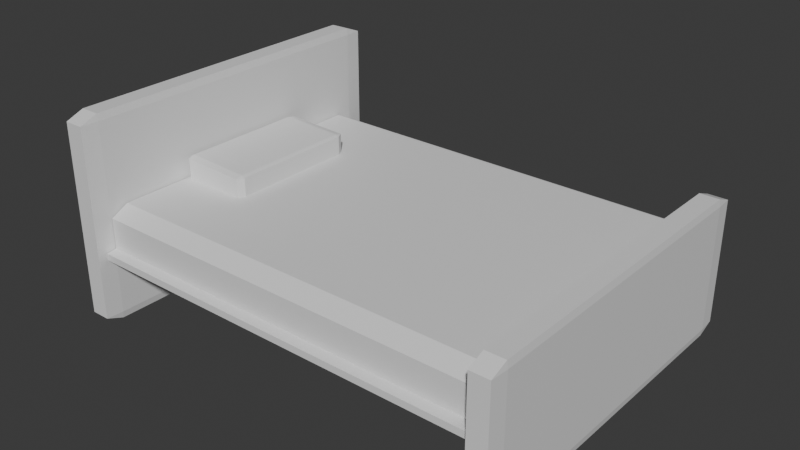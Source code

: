 # Source: lova_fixed.blend  (saved by Blender 4.1.24; exported with 4.5.12 LTS)
import bpy
from mathutils import Matrix  # noqa: F401  (used for matrix-valued properties, if any)

bpy.ops.wm.read_factory_settings(use_empty=True)
scene = bpy.context.scene
scene.name = 'Scene'

# ---- collections
col_collection = bpy.data.collections.new('Collection'); scene.collection.children.link(col_collection)

# ---- materials (node trees are filled in below, after node groups)
mat_material = bpy.data.materials.new('Material')
mat_material.alpha_threshold = 0.0
mat_material.use_transparent_shadow = False
mat_material.roughness = 0.5
mat_material.line_color = (0.0, 0.0, 0.0, 1.0)
mat_material_001 = bpy.data.materials.new('Material.001')
mat_material_001.alpha_threshold = 0.0
mat_material_001.use_transparent_shadow = False
mat_material_001.roughness = 0.5
mat_material_001.line_color = (0.0, 0.0, 0.0, 1.0)

# ---- material node trees
mat_material.use_nodes = True; mat_material.node_tree.nodes.clear()
_N = mat_material.node_tree.nodes; _L = mat_material.node_tree.links
n0 = _N.new('ShaderNodeOutputMaterial'); n0.name = 'Material Output'; n0.location = (300, 300)
n1 = _N.new('ShaderNodeBsdfPrincipled'); n1.name = 'Principled BSDF'; n1.location = (10, 300)
n1.inputs[3].default_value = 1.45
_L.new(n1.outputs[0], n0.inputs[0])
n0.is_active_output = True
mat_material_001.use_nodes = True; mat_material_001.node_tree.nodes.clear()
_N = mat_material_001.node_tree.nodes; _L = mat_material_001.node_tree.links
n0 = _N.new('ShaderNodeOutputMaterial'); n0.name = 'Material Output'; n0.location = (300, 300)
n1 = _N.new('ShaderNodeBsdfPrincipled'); n1.name = 'Principled BSDF'; n1.location = (10, 300)
n1.inputs[3].default_value = 1.45
_L.new(n1.outputs[0], n0.inputs[0])
n0.is_active_output = True

# ---- world
world_world = bpy.data.worlds.new('World'); scene.world = world_world
world_world.use_nodes = True; world_world.node_tree.nodes.clear()
_N = world_world.node_tree.nodes; _L = world_world.node_tree.links
n0 = _N.new('ShaderNodeOutputWorld'); n0.name = 'World Output'; n0.location = (300, 300)
n1 = _N.new('ShaderNodeBackground'); n1.name = 'Background'; n1.location = (10, 300)
n1.inputs[0].default_value = (0.05088, 0.05088, 0.05088, 1.0)
_L.new(n1.outputs[0], n0.inputs[0])
n0.is_active_output = True
world_world.color = (0.05088, 0.05088, 0.05088)
world_world.use_sun_shadow = False
world_world.sun_shadow_jitter_overblur = 0.0

# ---- meshes
me_cube = bpy.data.meshes.new('Cube')
me_cube.from_pydata([(1.0, 1.0, 1.0), (1.0, 1.0, -1.0), (1.0, -1.0, 1.0), (1.0, -1.0, -1.0), (-1.0, 1.0, 1.0), (-1.0, 1.0, -1.0), (-1.0, -1.0, 1.0), (-1.0, -1.0, -1.0), (1.0, -1.0, 1.962), (-1.0, -1.0, 1.962), (1.0, 1.0, 1.962), (-1.0, 1.0, 1.962)], [], [(0, 4, 11, 10), (3, 2, 6, 7), (7, 6, 4, 5), (5, 1, 3, 7), (1, 0, 2, 3), (5, 4, 0, 1), (10, 11, 9, 8), (6, 2, 8, 9), (4, 6, 9, 11), (2, 0, 10, 8)])
_uv = me_cube.uv_layers.new(name='UVMap')
_uv.uv.foreach_set('vector', [0.625, 0.5, 0.625, 0.25, 0.625, 0.25, 0.625, 0.5, 0.375, 0.75, 0.625, 0.75, 0.625, 1.0, 0.375, 1.0, 0.375, 0.0, 0.625, 0.0, 0.625, 0.25, 0.375, 0.25, 0.125, 0.5, 0.375, 0.5, 0.375, 0.75, 0.125, 0.75, 0.375, 0.5, 0.625, 0.5, 0.625, 0.75, 0.375, 0.75, 0.375, 0.25, 0.625, 0.25, 0.625, 0.5, 0.375, 0.5, 0.625, 0.5, 0.875, 0.5, 0.875, 0.75, 0.625, 0.75, 0.625, 1.0, 0.625, 0.75, 0.625, 0.75, 0.625, 1.0, 0.625, 0.25, 0.625, 0.0, 0.625, 0.0, 0.625, 0.25, 0.625, 0.75, 0.625, 0.5, 0.625, 0.5, 0.625, 0.75])
me_cube.materials.append(mat_material)
me_cube.use_mirror_vertex_groups = False
me_cube.update()
me_cube_001 = bpy.data.meshes.new('Cube.001')
me_cube_001.from_pydata([(1.0, 1.0, 1.0), (1.0, 1.0, -1.0), (1.0, -1.0, 1.0), (1.0, -1.0, -1.0), (-1.0, 1.0, 1.0), (-1.0, 1.0, -1.0), (-1.0, -1.0, 1.0), (-1.0, -1.0, -1.0)], [], [(0, 4, 6, 2), (5, 1, 3, 7), (2, 6, 7, 3), (1, 5, 4, 0), (0, 2, 3, 1), (5, 7, 6, 4)])
_uv = me_cube_001.uv_layers.new(name='UVMap')
_uv.uv.foreach_set('vector', [0.625, 0.5, 0.875, 0.5, 0.875, 0.75, 0.625, 0.75, 0.125, 0.5, 0.375, 0.5, 0.375, 0.75, 0.125, 0.75, 0.625, 0.75, 0.875, 0.75, 0.125, 0.75, 0.375, 0.75, 0.375, 0.5, 0.125, 0.5, 0.875, 0.5, 0.625, 0.5, 0.625, 0.5, 0.625, 0.75, 0.375, 0.75, 0.375, 0.5, 0.125, 0.5, 0.125, 0.75, 0.875, 0.75, 0.875, 0.5])
me_cube_001.materials.append(mat_material)
me_cube_001.use_mirror_vertex_groups = False
me_cube_001.update()
me_cube_002 = bpy.data.meshes.new('Cube.002')
me_cube_002.from_pydata([(-1.0, -0.8965, 0.1209), (-1.0, 0.8965, 0.1209), (-39.22, -0.8965, 0.1209), (-39.22, 0.8965, 0.1209), (-1.0, -0.8965, 0.6589), (-1.0, 0.8965, 0.6589), (-39.22, -0.8965, 0.6589), (-39.22, 0.8965, 0.6589)], [], [(0, 2, 3, 1), (4, 5, 7, 6), (2, 0, 4, 6), (0, 1, 5, 4), (1, 3, 7, 5), (3, 2, 6, 7)])
_uv = me_cube_002.uv_layers.new(name='UVMap')
_uv.uv.foreach_set('vector', [0.5417, 0.0, 0.5417, 0.0, 0.5417, 0.25, 0.5417, 0.25, 0.5417, 0.0, 0.5417, 0.25, 0.5417, 0.25, 0.5417, 0.0, 0.5417, 0.0, 0.5417, 0.0, 0.5417, 0.0, 0.5417, 0.0, 0.5417, 0.0, 0.5417, 0.25, 0.5417, 0.25, 0.5417, 0.0, 0.5417, 0.25, 0.5417, 0.25, 0.5417, 0.25, 0.5417, 0.25, 0.5417, 0.25, 0.5417, 0.0, 0.5417, 0.0, 0.5417, 0.25])
me_cube_002.materials.append(mat_material)
me_cube_002.use_mirror_vertex_groups = False
me_cube_002.update()
me_cube_003 = bpy.data.meshes.new('Cube.003')
me_cube_003.from_pydata([(-1.0, -1.0, -1.0), (-1.0, -1.0, 0.846), (-1.0, 1.0, -1.0), (-1.0, 1.0, 0.8422), (1.0, -1.0, -1.0), (1.0, -1.0, 0.6558), (1.0, 1.0, -1.0), (1.0, 1.0, 0.6558)], [], [(0, 1, 3, 2), (2, 3, 7, 6), (6, 7, 5, 4), (4, 5, 1, 0), (2, 6, 4, 0), (7, 3, 1, 5)])
_uv = me_cube_003.uv_layers.new(name='UVMap')
_uv.uv.foreach_set('vector', [0.375, 0.0, 0.625, 0.0, 0.625, 0.25, 0.375, 0.25, 0.375, 0.25, 0.625, 0.25, 0.625, 0.5, 0.375, 0.5, 0.375, 0.5, 0.625, 0.5, 0.625, 0.75, 0.375, 0.75, 0.375, 0.75, 0.625, 0.75, 0.625, 1.0, 0.375, 1.0, 0.125, 0.5, 0.375, 0.5, 0.375, 0.75, 0.125, 0.75, 0.625, 0.5, 0.875, 0.5, 0.875, 0.75, 0.625, 0.75])
me_cube_003.update()
me_cube_004 = bpy.data.meshes.new('Cube.004')
me_cube_004.from_pydata([(-1.0, -0.8965, 0.1209), (-1.0, 0.8965, 0.1209), (-39.22, -0.8965, 0.1209), (-39.22, 0.8965, 0.1209), (-1.0, -0.8965, 0.6589), (-1.0, 0.8965, 0.6589), (-39.22, -0.8965, 0.6589), (-39.22, 0.8965, 0.6589)], [], [(0, 2, 3, 1), (4, 5, 7, 6), (2, 0, 4, 6), (0, 1, 5, 4), (1, 3, 7, 5), (3, 2, 6, 7)])
_uv = me_cube_004.uv_layers.new(name='UVMap')
_uv.uv.foreach_set('vector', [0.5417, 0.0, 0.5417, 0.0, 0.5417, 0.25, 0.5417, 0.25, 0.5417, 0.0, 0.5417, 0.25, 0.5417, 0.25, 0.5417, 0.0, 0.5417, 0.0, 0.5417, 0.0, 0.5417, 0.0, 0.5417, 0.0, 0.5417, 0.0, 0.5417, 0.25, 0.5417, 0.25, 0.5417, 0.0, 0.5417, 0.25, 0.5417, 0.25, 0.5417, 0.25, 0.5417, 0.25, 0.5417, 0.25, 0.5417, 0.0, 0.5417, 0.0, 0.5417, 0.25])
me_cube_004.materials.append(mat_material_001)
me_cube_004.use_mirror_vertex_groups = False
me_cube_004.update()

# ---- objects
ob_cube = bpy.data.objects.new('Cube', me_cube)
ob_cube_001 = bpy.data.objects.new('Cube.001', me_cube_001)
ob_cube_002 = bpy.data.objects.new('Cube.002', me_cube_002)
ob_cube_003 = bpy.data.objects.new('Cube.003', me_cube_003)
ob_cube_004 = bpy.data.objects.new('Cube.004', me_cube_004)

# ---- transforms, parenting, visibility, modifiers, constraints
ob_cube.location = (0.0, 0.0, 1.338)
ob_cube.scale = (0.2069, 3.414, 1.335)
ob_cube.lock_rotations_4d = False
ob_cube.empty_display_type = 'ARROWS'
ob_cube.lineart.crease_threshold = 0.0
_m = ob_cube.modifiers.new('Bevel', 'BEVEL')
ob_cube_001.location = (8.321, 0.0, 1.338)
ob_cube_001.scale = (0.2069, 3.414, 1.335)
ob_cube_001.lock_rotations_4d = False
ob_cube_001.empty_display_type = 'ARROWS'
ob_cube_001.lineart.crease_threshold = 0.0
_m = ob_cube_001.modifiers.new('Bevel', 'BEVEL')
ob_cube_002.location = (8.321, 0.0, 1.037)
ob_cube_002.scale = (0.2069, 3.414, 1.757)
ob_cube_002.lock_rotations_4d = False
ob_cube_002.empty_display_type = 'ARROWS'
ob_cube_002.lineart.crease_threshold = 0.0
_m = ob_cube_002.modifiers.new('Bevel', 'BEVEL')
ob_cube_003.location = (0.9426, 0.0, 2.388)
ob_cube_003.scale = (0.6875, 1.349, 0.2954)
_m = ob_cube_003.modifiers.new('Bevel', 'BEVEL')
ob_cube_004.location = (8.321, 0.0, 1.197)
ob_cube_004.scale = (0.2069, 3.637, 0.3822)
ob_cube_004.lock_rotations_4d = False
ob_cube_004.empty_display_type = 'ARROWS'
ob_cube_004.lineart.crease_threshold = 0.0
_m = ob_cube_004.modifiers.new('Bevel', 'BEVEL')

# ---- collection membership
col_collection.objects.link(ob_cube)
col_collection.objects.link(ob_cube_001)
col_collection.objects.link(ob_cube_002)
col_collection.objects.link(ob_cube_003)
col_collection.objects.link(ob_cube_004)

# ---- scene / render settings (as saved in the file)
scene.frame_start = 1; scene.frame_end = 250; scene.frame_set(234)
scene.render.engine = 'BLENDER_EEVEE_NEXT'
scene.cycles.sampling_pattern = 'TABULATED_SOBOL'
scene.eevee.ray_tracing_options.trace_max_roughness = 0.0
bpy.context.view_layer.update()

# ---- added for rendering (the .blend has no active camera and no usable light): camera, sun
cam_auto = bpy.data.cameras.new('AutoCamera')
cam_auto.lens = 50.0
cam_auto.sensor_width = 36.0
cam_auto.clip_end = 1000.0
ob_auto_camera = bpy.data.objects.new('AutoCamera', cam_auto)
scene.collection.objects.link(ob_auto_camera)
ob_auto_camera.location = (15.0511, -13.0688, 10.6927)
ob_auto_camera.rotation_euler = (1.09748, -7.21219e-08, 0.694738)
scene.camera = ob_auto_camera
light_auto_sun = bpy.data.lights.new('AutoSun', 'SUN')
light_auto_sun.energy = 3.0
light_auto_sun.angle = 0.0523599
ob_auto_sun = bpy.data.objects.new('AutoSun', light_auto_sun)
scene.collection.objects.link(ob_auto_sun)
ob_auto_sun.rotation_euler = (0.872665, 0.174533, 0.523599)
bpy.context.view_layer.update()
